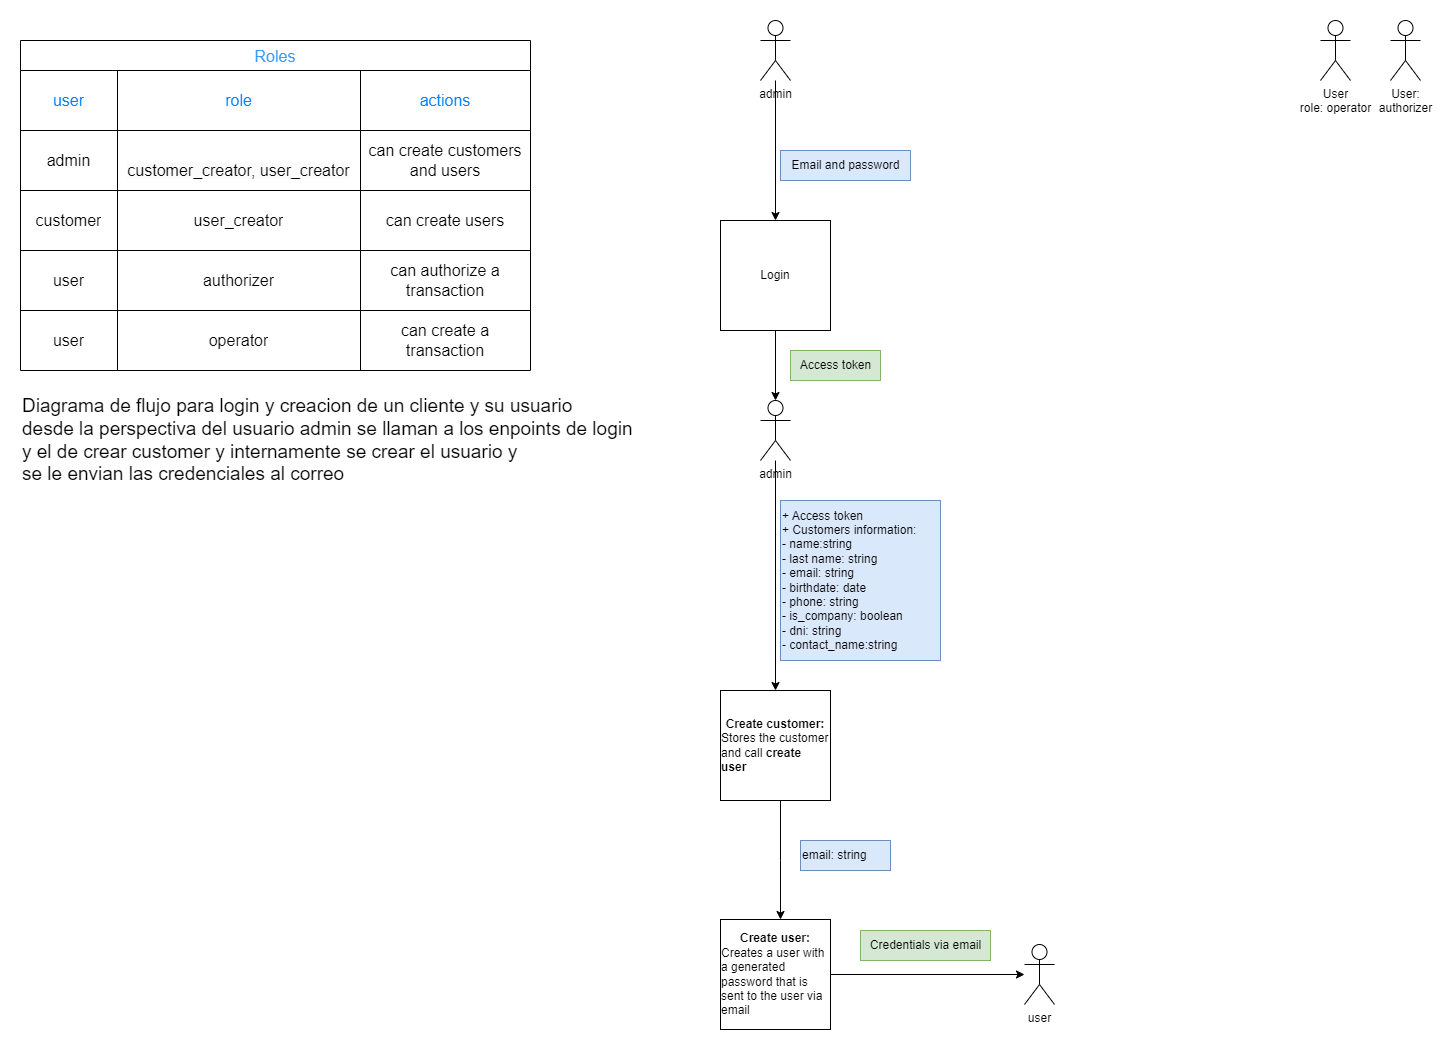

The diagram above was exported from draw.io. Its source (the exported page's mxGraphModel, read from the mxfile embedded in the PNG):
<mxGraphModel dx="3160" dy="1229" grid="1" gridSize="10" guides="1" tooltips="1" connect="1" arrows="1" fold="1" page="1" pageScale="1" pageWidth="827" pageHeight="1169" math="0" shadow="0">
  <root>
    <mxCell id="WIyWlLk6GJQsqaUBKTNV-0" />
    <mxCell id="WIyWlLk6GJQsqaUBKTNV-1" parent="WIyWlLk6GJQsqaUBKTNV-0" />
    <mxCell id="4UoNp7JH8obBLNPwRRt2-8" style="edgeStyle=orthogonalEdgeStyle;rounded=0;orthogonalLoop=1;jettySize=auto;html=1;" edge="1" parent="WIyWlLk6GJQsqaUBKTNV-1" source="4UoNp7JH8obBLNPwRRt2-0" target="4UoNp7JH8obBLNPwRRt2-7">
      <mxGeometry relative="1" as="geometry" />
    </mxCell>
    <mxCell id="4UoNp7JH8obBLNPwRRt2-0" value="admin&lt;br&gt;" style="shape=umlActor;verticalLabelPosition=bottom;verticalAlign=top;html=1;outlineConnect=0;" vertex="1" parent="WIyWlLk6GJQsqaUBKTNV-1">
      <mxGeometry x="120" y="20" width="30" height="60" as="geometry" />
    </mxCell>
    <mxCell id="4UoNp7JH8obBLNPwRRt2-1" value="User:&lt;br&gt;authorizer" style="shape=umlActor;verticalLabelPosition=bottom;verticalAlign=top;html=1;outlineConnect=0;" vertex="1" parent="WIyWlLk6GJQsqaUBKTNV-1">
      <mxGeometry x="750" y="20" width="30" height="60" as="geometry" />
    </mxCell>
    <mxCell id="4UoNp7JH8obBLNPwRRt2-3" value="User&lt;br&gt;role: operator" style="shape=umlActor;verticalLabelPosition=bottom;verticalAlign=top;html=1;outlineConnect=0;" vertex="1" parent="WIyWlLk6GJQsqaUBKTNV-1">
      <mxGeometry x="680" y="20" width="30" height="60" as="geometry" />
    </mxCell>
    <mxCell id="4UoNp7JH8obBLNPwRRt2-6" value="user" style="shape=umlActor;verticalLabelPosition=bottom;verticalAlign=top;html=1;outlineConnect=0;" vertex="1" parent="WIyWlLk6GJQsqaUBKTNV-1">
      <mxGeometry x="384" y="944" width="30" height="60" as="geometry" />
    </mxCell>
    <mxCell id="4UoNp7JH8obBLNPwRRt2-17" style="edgeStyle=orthogonalEdgeStyle;rounded=0;orthogonalLoop=1;jettySize=auto;html=1;" edge="1" parent="WIyWlLk6GJQsqaUBKTNV-1" source="4UoNp7JH8obBLNPwRRt2-7" target="4UoNp7JH8obBLNPwRRt2-16">
      <mxGeometry relative="1" as="geometry" />
    </mxCell>
    <mxCell id="4UoNp7JH8obBLNPwRRt2-7" value="Login" style="whiteSpace=wrap;html=1;aspect=fixed;" vertex="1" parent="WIyWlLk6GJQsqaUBKTNV-1">
      <mxGeometry x="80" y="220" width="110" height="110" as="geometry" />
    </mxCell>
    <mxCell id="4UoNp7JH8obBLNPwRRt2-23" style="edgeStyle=orthogonalEdgeStyle;rounded=0;orthogonalLoop=1;jettySize=auto;html=1;" edge="1" parent="WIyWlLk6GJQsqaUBKTNV-1" source="4UoNp7JH8obBLNPwRRt2-9" target="4UoNp7JH8obBLNPwRRt2-22">
      <mxGeometry relative="1" as="geometry">
        <Array as="points">
          <mxPoint x="140" y="860" />
          <mxPoint x="140" y="860" />
        </Array>
      </mxGeometry>
    </mxCell>
    <mxCell id="4UoNp7JH8obBLNPwRRt2-9" value="&lt;div style=&quot;&quot;&gt;&lt;span style=&quot;background-color: initial;&quot;&gt;&lt;b&gt;Create customer:&lt;/b&gt;&lt;/span&gt;&lt;/div&gt;&lt;div style=&quot;text-align: left;&quot;&gt;&lt;span style=&quot;background-color: initial;&quot;&gt;Stores the customer and call &lt;b&gt;create user&lt;/b&gt;&lt;/span&gt;&lt;/div&gt;" style="whiteSpace=wrap;html=1;aspect=fixed;" vertex="1" parent="WIyWlLk6GJQsqaUBKTNV-1">
      <mxGeometry x="80" y="690" width="110" height="110" as="geometry" />
    </mxCell>
    <mxCell id="4UoNp7JH8obBLNPwRRt2-15" value="+ Access token&lt;br&gt;+ Customers information:&lt;br&gt;- name:string&lt;br&gt;- last name: string&lt;br&gt;- email: string&lt;br&gt;- birthdate: date&lt;br&gt;- phone: string&lt;br&gt;- is_company: boolean&lt;br&gt;- dni: string&lt;br&gt;- contact_name:string" style="text;html=1;align=left;verticalAlign=middle;resizable=0;points=[];autosize=1;strokeColor=#6c8ebf;fillColor=#dae8fc;" vertex="1" parent="WIyWlLk6GJQsqaUBKTNV-1">
      <mxGeometry x="140" y="500" width="160" height="160" as="geometry" />
    </mxCell>
    <mxCell id="4UoNp7JH8obBLNPwRRt2-20" style="edgeStyle=orthogonalEdgeStyle;rounded=0;orthogonalLoop=1;jettySize=auto;html=1;" edge="1" parent="WIyWlLk6GJQsqaUBKTNV-1" source="4UoNp7JH8obBLNPwRRt2-16" target="4UoNp7JH8obBLNPwRRt2-9">
      <mxGeometry relative="1" as="geometry" />
    </mxCell>
    <mxCell id="4UoNp7JH8obBLNPwRRt2-16" value="admin" style="shape=umlActor;verticalLabelPosition=bottom;verticalAlign=top;html=1;outlineConnect=0;" vertex="1" parent="WIyWlLk6GJQsqaUBKTNV-1">
      <mxGeometry x="120" y="400" width="30" height="60" as="geometry" />
    </mxCell>
    <mxCell id="4UoNp7JH8obBLNPwRRt2-19" value="Access token" style="text;html=1;align=center;verticalAlign=middle;resizable=0;points=[];autosize=1;strokeColor=#82b366;fillColor=#d5e8d4;" vertex="1" parent="WIyWlLk6GJQsqaUBKTNV-1">
      <mxGeometry x="150" y="350" width="90" height="30" as="geometry" />
    </mxCell>
    <mxCell id="4UoNp7JH8obBLNPwRRt2-45" style="edgeStyle=orthogonalEdgeStyle;rounded=0;orthogonalLoop=1;jettySize=auto;html=1;" edge="1" parent="WIyWlLk6GJQsqaUBKTNV-1" source="4UoNp7JH8obBLNPwRRt2-22" target="4UoNp7JH8obBLNPwRRt2-6">
      <mxGeometry relative="1" as="geometry" />
    </mxCell>
    <mxCell id="4UoNp7JH8obBLNPwRRt2-22" value="&lt;div style=&quot;&quot;&gt;&lt;span style=&quot;background-color: initial;&quot;&gt;&lt;b&gt;Create user:&lt;/b&gt;&lt;/span&gt;&lt;/div&gt;&lt;div style=&quot;text-align: left;&quot;&gt;Creates a user with a generated password that is sent to the user via email&lt;br&gt;&lt;/div&gt;" style="whiteSpace=wrap;html=1;aspect=fixed;" vertex="1" parent="WIyWlLk6GJQsqaUBKTNV-1">
      <mxGeometry x="80" y="919" width="110" height="110" as="geometry" />
    </mxCell>
    <mxCell id="4UoNp7JH8obBLNPwRRt2-24" value="Email and password" style="text;html=1;align=center;verticalAlign=middle;resizable=0;points=[];autosize=1;strokeColor=#6c8ebf;fillColor=#dae8fc;" vertex="1" parent="WIyWlLk6GJQsqaUBKTNV-1">
      <mxGeometry x="140" y="150" width="130" height="30" as="geometry" />
    </mxCell>
    <mxCell id="4UoNp7JH8obBLNPwRRt2-25" value="email: string" style="text;html=1;align=left;verticalAlign=middle;resizable=0;points=[];autosize=1;strokeColor=#6c8ebf;fillColor=#dae8fc;" vertex="1" parent="WIyWlLk6GJQsqaUBKTNV-1">
      <mxGeometry x="160" y="840" width="90" height="30" as="geometry" />
    </mxCell>
    <mxCell id="4UoNp7JH8obBLNPwRRt2-27" value="Credentials via email" style="text;html=1;align=center;verticalAlign=middle;resizable=0;points=[];autosize=1;strokeColor=#82b366;fillColor=#d5e8d4;" vertex="1" parent="WIyWlLk6GJQsqaUBKTNV-1">
      <mxGeometry x="220" y="930" width="130" height="30" as="geometry" />
    </mxCell>
    <mxCell id="4UoNp7JH8obBLNPwRRt2-28" value="Roles" style="shape=table;startSize=30;container=1;collapsible=0;childLayout=tableLayout;strokeColor=default;fontSize=16;fontColor=#3399FF;" vertex="1" parent="WIyWlLk6GJQsqaUBKTNV-1">
      <mxGeometry x="-620" y="40" width="510" height="330" as="geometry" />
    </mxCell>
    <mxCell id="4UoNp7JH8obBLNPwRRt2-29" value="" style="shape=tableRow;horizontal=0;startSize=0;swimlaneHead=0;swimlaneBody=0;strokeColor=inherit;top=0;left=0;bottom=0;right=0;collapsible=0;dropTarget=0;fillColor=none;points=[[0,0.5],[1,0.5]];portConstraint=eastwest;fontSize=16;" vertex="1" parent="4UoNp7JH8obBLNPwRRt2-28">
      <mxGeometry y="30" width="510" height="60" as="geometry" />
    </mxCell>
    <mxCell id="4UoNp7JH8obBLNPwRRt2-30" value="&lt;font color=&quot;#007fff&quot;&gt;user&lt;/font&gt;" style="shape=partialRectangle;html=1;whiteSpace=wrap;connectable=0;strokeColor=inherit;overflow=hidden;fillColor=none;top=0;left=0;bottom=0;right=0;pointerEvents=1;fontSize=16;" vertex="1" parent="4UoNp7JH8obBLNPwRRt2-29">
      <mxGeometry width="97" height="60" as="geometry">
        <mxRectangle width="97" height="60" as="alternateBounds" />
      </mxGeometry>
    </mxCell>
    <mxCell id="4UoNp7JH8obBLNPwRRt2-31" value="&lt;font color=&quot;#007fff&quot;&gt;role&lt;/font&gt;" style="shape=partialRectangle;html=1;whiteSpace=wrap;connectable=0;strokeColor=inherit;overflow=hidden;fillColor=none;top=0;left=0;bottom=0;right=0;pointerEvents=1;fontSize=16;" vertex="1" parent="4UoNp7JH8obBLNPwRRt2-29">
      <mxGeometry x="97" width="243" height="60" as="geometry">
        <mxRectangle width="243" height="60" as="alternateBounds" />
      </mxGeometry>
    </mxCell>
    <mxCell id="4UoNp7JH8obBLNPwRRt2-49" value="&lt;font color=&quot;#007fff&quot;&gt;actions&lt;/font&gt;" style="shape=partialRectangle;html=1;whiteSpace=wrap;connectable=0;strokeColor=inherit;overflow=hidden;fillColor=none;top=0;left=0;bottom=0;right=0;pointerEvents=1;fontSize=16;" vertex="1" parent="4UoNp7JH8obBLNPwRRt2-29">
      <mxGeometry x="340" width="170" height="60" as="geometry">
        <mxRectangle width="170" height="60" as="alternateBounds" />
      </mxGeometry>
    </mxCell>
    <mxCell id="4UoNp7JH8obBLNPwRRt2-33" value="" style="shape=tableRow;horizontal=0;startSize=0;swimlaneHead=0;swimlaneBody=0;strokeColor=inherit;top=0;left=0;bottom=0;right=0;collapsible=0;dropTarget=0;fillColor=none;points=[[0,0.5],[1,0.5]];portConstraint=eastwest;fontSize=16;" vertex="1" parent="4UoNp7JH8obBLNPwRRt2-28">
      <mxGeometry y="90" width="510" height="60" as="geometry" />
    </mxCell>
    <mxCell id="4UoNp7JH8obBLNPwRRt2-34" value="admin" style="shape=partialRectangle;html=1;whiteSpace=wrap;connectable=0;strokeColor=inherit;overflow=hidden;fillColor=none;top=0;left=0;bottom=0;right=0;pointerEvents=1;fontSize=16;" vertex="1" parent="4UoNp7JH8obBLNPwRRt2-33">
      <mxGeometry width="97" height="60" as="geometry">
        <mxRectangle width="97" height="60" as="alternateBounds" />
      </mxGeometry>
    </mxCell>
    <mxCell id="4UoNp7JH8obBLNPwRRt2-35" value="&lt;br&gt;&lt;span style=&quot;color: rgb(0, 0, 0); font-family: Helvetica; font-style: normal; font-variant-ligatures: normal; font-variant-caps: normal; font-weight: 400; letter-spacing: normal; orphans: 2; text-align: center; text-indent: 0px; text-transform: none; widows: 2; word-spacing: 0px; -webkit-text-stroke-width: 0px; background-color: rgb(251, 251, 251); text-decoration-thickness: initial; text-decoration-style: initial; text-decoration-color: initial; float: none; display: inline !important;&quot;&gt;&lt;font style=&quot;font-size: 16px;&quot;&gt;customer_creator, user_creator&lt;/font&gt;&lt;/span&gt;" style="shape=partialRectangle;html=1;whiteSpace=wrap;connectable=0;strokeColor=inherit;overflow=hidden;fillColor=none;top=0;left=0;bottom=0;right=0;pointerEvents=1;fontSize=16;" vertex="1" parent="4UoNp7JH8obBLNPwRRt2-33">
      <mxGeometry x="97" width="243" height="60" as="geometry">
        <mxRectangle width="243" height="60" as="alternateBounds" />
      </mxGeometry>
    </mxCell>
    <mxCell id="4UoNp7JH8obBLNPwRRt2-50" value="can create customers and users" style="shape=partialRectangle;html=1;whiteSpace=wrap;connectable=0;strokeColor=inherit;overflow=hidden;fillColor=none;top=0;left=0;bottom=0;right=0;pointerEvents=1;fontSize=16;" vertex="1" parent="4UoNp7JH8obBLNPwRRt2-33">
      <mxGeometry x="340" width="170" height="60" as="geometry">
        <mxRectangle width="170" height="60" as="alternateBounds" />
      </mxGeometry>
    </mxCell>
    <mxCell id="4UoNp7JH8obBLNPwRRt2-37" value="" style="shape=tableRow;horizontal=0;startSize=0;swimlaneHead=0;swimlaneBody=0;strokeColor=inherit;top=0;left=0;bottom=0;right=0;collapsible=0;dropTarget=0;fillColor=none;points=[[0,0.5],[1,0.5]];portConstraint=eastwest;fontSize=16;" vertex="1" parent="4UoNp7JH8obBLNPwRRt2-28">
      <mxGeometry y="150" width="510" height="60" as="geometry" />
    </mxCell>
    <mxCell id="4UoNp7JH8obBLNPwRRt2-38" value="customer" style="shape=partialRectangle;html=1;whiteSpace=wrap;connectable=0;strokeColor=inherit;overflow=hidden;fillColor=none;top=0;left=0;bottom=0;right=0;pointerEvents=1;fontSize=16;" vertex="1" parent="4UoNp7JH8obBLNPwRRt2-37">
      <mxGeometry width="97" height="60" as="geometry">
        <mxRectangle width="97" height="60" as="alternateBounds" />
      </mxGeometry>
    </mxCell>
    <mxCell id="4UoNp7JH8obBLNPwRRt2-39" value="user_creator" style="shape=partialRectangle;html=1;whiteSpace=wrap;connectable=0;strokeColor=inherit;overflow=hidden;fillColor=none;top=0;left=0;bottom=0;right=0;pointerEvents=1;fontSize=16;" vertex="1" parent="4UoNp7JH8obBLNPwRRt2-37">
      <mxGeometry x="97" width="243" height="60" as="geometry">
        <mxRectangle width="243" height="60" as="alternateBounds" />
      </mxGeometry>
    </mxCell>
    <mxCell id="4UoNp7JH8obBLNPwRRt2-51" value="can create users" style="shape=partialRectangle;html=1;whiteSpace=wrap;connectable=0;strokeColor=inherit;overflow=hidden;fillColor=none;top=0;left=0;bottom=0;right=0;pointerEvents=1;fontSize=16;" vertex="1" parent="4UoNp7JH8obBLNPwRRt2-37">
      <mxGeometry x="340" width="170" height="60" as="geometry">
        <mxRectangle width="170" height="60" as="alternateBounds" />
      </mxGeometry>
    </mxCell>
    <mxCell id="4UoNp7JH8obBLNPwRRt2-41" style="shape=tableRow;horizontal=0;startSize=0;swimlaneHead=0;swimlaneBody=0;strokeColor=inherit;top=0;left=0;bottom=0;right=0;collapsible=0;dropTarget=0;fillColor=none;points=[[0,0.5],[1,0.5]];portConstraint=eastwest;fontSize=16;" vertex="1" parent="4UoNp7JH8obBLNPwRRt2-28">
      <mxGeometry y="210" width="510" height="60" as="geometry" />
    </mxCell>
    <mxCell id="4UoNp7JH8obBLNPwRRt2-42" value="user" style="shape=partialRectangle;html=1;whiteSpace=wrap;connectable=0;strokeColor=inherit;overflow=hidden;fillColor=none;top=0;left=0;bottom=0;right=0;pointerEvents=1;fontSize=16;" vertex="1" parent="4UoNp7JH8obBLNPwRRt2-41">
      <mxGeometry width="97" height="60" as="geometry">
        <mxRectangle width="97" height="60" as="alternateBounds" />
      </mxGeometry>
    </mxCell>
    <mxCell id="4UoNp7JH8obBLNPwRRt2-43" value="authorizer" style="shape=partialRectangle;html=1;whiteSpace=wrap;connectable=0;strokeColor=inherit;overflow=hidden;fillColor=none;top=0;left=0;bottom=0;right=0;pointerEvents=1;fontSize=16;" vertex="1" parent="4UoNp7JH8obBLNPwRRt2-41">
      <mxGeometry x="97" width="243" height="60" as="geometry">
        <mxRectangle width="243" height="60" as="alternateBounds" />
      </mxGeometry>
    </mxCell>
    <mxCell id="4UoNp7JH8obBLNPwRRt2-52" value="can authorize a transaction" style="shape=partialRectangle;html=1;whiteSpace=wrap;connectable=0;strokeColor=inherit;overflow=hidden;fillColor=none;top=0;left=0;bottom=0;right=0;pointerEvents=1;fontSize=16;" vertex="1" parent="4UoNp7JH8obBLNPwRRt2-41">
      <mxGeometry x="340" width="170" height="60" as="geometry">
        <mxRectangle width="170" height="60" as="alternateBounds" />
      </mxGeometry>
    </mxCell>
    <mxCell id="4UoNp7JH8obBLNPwRRt2-46" style="shape=tableRow;horizontal=0;startSize=0;swimlaneHead=0;swimlaneBody=0;strokeColor=inherit;top=0;left=0;bottom=0;right=0;collapsible=0;dropTarget=0;fillColor=none;points=[[0,0.5],[1,0.5]];portConstraint=eastwest;fontSize=16;" vertex="1" parent="4UoNp7JH8obBLNPwRRt2-28">
      <mxGeometry y="270" width="510" height="60" as="geometry" />
    </mxCell>
    <mxCell id="4UoNp7JH8obBLNPwRRt2-47" value="user" style="shape=partialRectangle;html=1;whiteSpace=wrap;connectable=0;strokeColor=inherit;overflow=hidden;fillColor=none;top=0;left=0;bottom=0;right=0;pointerEvents=1;fontSize=16;" vertex="1" parent="4UoNp7JH8obBLNPwRRt2-46">
      <mxGeometry width="97" height="60" as="geometry">
        <mxRectangle width="97" height="60" as="alternateBounds" />
      </mxGeometry>
    </mxCell>
    <mxCell id="4UoNp7JH8obBLNPwRRt2-48" value="operator" style="shape=partialRectangle;html=1;whiteSpace=wrap;connectable=0;strokeColor=inherit;overflow=hidden;fillColor=none;top=0;left=0;bottom=0;right=0;pointerEvents=1;fontSize=16;" vertex="1" parent="4UoNp7JH8obBLNPwRRt2-46">
      <mxGeometry x="97" width="243" height="60" as="geometry">
        <mxRectangle width="243" height="60" as="alternateBounds" />
      </mxGeometry>
    </mxCell>
    <mxCell id="4UoNp7JH8obBLNPwRRt2-53" value="can create a transaction" style="shape=partialRectangle;html=1;whiteSpace=wrap;connectable=0;strokeColor=inherit;overflow=hidden;fillColor=none;top=0;left=0;bottom=0;right=0;pointerEvents=1;fontSize=16;" vertex="1" parent="4UoNp7JH8obBLNPwRRt2-46">
      <mxGeometry x="340" width="170" height="60" as="geometry">
        <mxRectangle width="170" height="60" as="alternateBounds" />
      </mxGeometry>
    </mxCell>
    <mxCell id="4UoNp7JH8obBLNPwRRt2-54" value="Diagrama de flujo para login y creacion de un cliente y su usuario &lt;br style=&quot;font-size: 19px;&quot;&gt;desde la perspectiva del usuario admin se llaman a los enpoints de login &lt;br&gt;y el de crear customer y internamente se crear el usuario y &lt;br&gt;se le envian las credenciales al correo" style="text;html=1;align=left;verticalAlign=middle;resizable=0;points=[];autosize=1;strokeColor=none;fillColor=none;fontSize=19;" vertex="1" parent="WIyWlLk6GJQsqaUBKTNV-1">
      <mxGeometry x="-620" y="390" width="630" height="100" as="geometry" />
    </mxCell>
  </root>
</mxGraphModel>